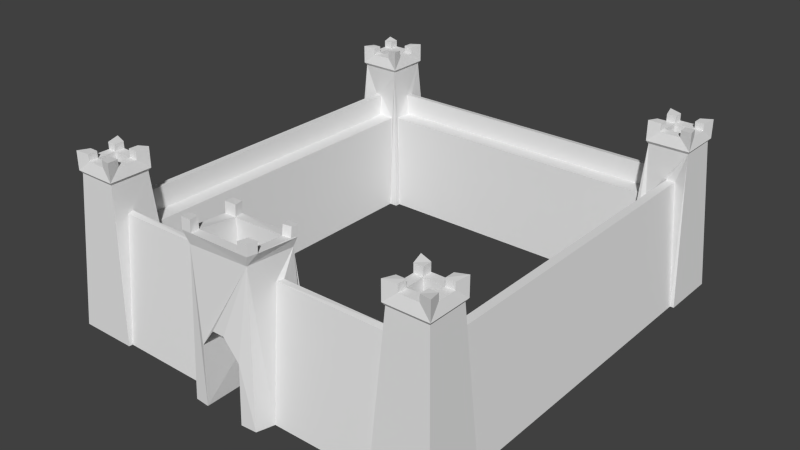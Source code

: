 # Source: castle.blend  (saved by Blender 2.72.0; exported with 4.5.12 LTS)
import bpy
from mathutils import Matrix  # noqa: F401  (used for matrix-valued properties, if any)

bpy.ops.wm.read_factory_settings(use_empty=True)
scene = bpy.context.scene
scene.name = 'Scene'

# ---- collections
col_collection_1 = bpy.data.collections.new('Collection 1'); scene.collection.children.link(col_collection_1)

# ---- materials (node trees are filled in below, after node groups)
mat_material = bpy.data.materials.new('Material')
mat_material.alpha_threshold = 0.0
mat_material.use_transparent_shadow = False
mat_material.roughness = 0.5
mat_material.line_color = (0.0, 0.0, 0.0, 1.0)

# ---- material node trees

# ---- world
world_world = bpy.data.worlds.new('World'); scene.world = world_world
world_world.color = (0.05088, 0.05088, 0.05088)
world_world.use_sun_shadow = False
world_world.sun_shadow_jitter_overblur = 0.0
world_world.cycles.sampling_method = 'MANUAL'
world_world.cycles.sample_map_resolution = 256

# ---- meshes
me_cube_001 = bpy.data.meshes.new('Cube.001')
me_cube_001.from_pydata([(6.827, -5.313, -0.09012), (6.827, -7.313, -0.09012), (4.827, -7.313, -0.09012), (4.827, -5.313, -0.09012), (6.496, -5.643, 5.081), (6.496, -6.982, 5.081), (5.157, -6.982, 5.081), (5.157, -5.643, 5.081), (6.562, -5.578, 5.179), (6.562, -7.048, 5.179), (5.092, -7.048, 5.179), (5.092, -5.578, 5.179), (6.697, -5.313, -0.09012), (6.161, -5.712, 4.027), (5.113, -5.313, -0.09012), (5.272, -5.623, 3.281), (5.859, -5.623, 3.281), (5.878, -5.712, 4.027), (5.51, -6.947, 5.537), (5.192, -6.63, 5.537), (5.51, -6.63, 5.537), (5.51, -6.947, 5.537), (5.192, -6.63, 5.537), (5.51, -6.63, 5.537), (5.092, -7.048, 5.817), (5.51, -6.947, 5.774), (5.192, -6.63, 5.774), (5.51, -6.63, 5.774), (6.158, -6.947, 5.537), (6.159, -5.678, 5.537), (6.462, -6.628, 5.537), (6.158, -6.629, 5.537), (6.462, -6.006, 5.537), (6.159, -6.001, 5.537), (5.192, -5.986, 5.537), (5.487, -5.678, 5.537), (5.498, -5.991, 5.537), (6.562, -7.048, 5.812), (6.158, -6.947, 5.769), (6.462, -6.628, 5.769), (6.158, -6.629, 5.769), (6.562, -5.578, 5.813), (6.159, -5.678, 5.77), (6.462, -6.006, 5.77), (6.159, -6.001, 5.77), (5.092, -5.578, 5.866), (5.192, -5.986, 5.816), (5.487, -5.678, 5.816), (5.498, -5.991, 5.816), (5.51, -6.63, 4.41), (6.158, -6.629, 4.41), (6.159, -6.001, 4.41), (5.498, -5.991, 4.41), (6.827, 5.313, -0.09012), (6.827, 7.313, -0.09012), (4.827, 7.313, -0.09012), (4.827, 5.313, -0.09012), (6.496, 5.643, 5.081), (6.496, 6.982, 5.081), (5.157, 6.982, 5.081), (5.157, 5.643, 5.081), (6.562, 5.578, 5.179), (6.562, 7.048, 5.179), (5.092, 7.048, 5.179), (5.092, 5.578, 5.179), (6.697, 5.313, -0.09012), (6.161, 5.712, 4.027), (5.113, 5.313, -0.09012), (5.272, 5.623, 3.281), (5.859, 5.623, 3.281), (5.878, 5.712, 4.027), (5.51, 6.947, 5.537), (5.192, 6.63, 5.537), (5.51, 6.63, 5.537), (5.51, 6.947, 5.537), (5.192, 6.63, 5.537), (5.51, 6.63, 5.537), (5.092, 7.048, 5.817), (5.51, 6.947, 5.774), (5.192, 6.63, 5.774), (5.51, 6.63, 5.774), (6.158, 6.947, 5.537), (6.159, 5.678, 5.537), (6.462, 6.628, 5.537), (6.158, 6.629, 5.537), (6.462, 6.006, 5.537), (6.159, 6.001, 5.537), (5.192, 5.986, 5.537), (5.487, 5.678, 5.537), (5.498, 5.991, 5.537), (6.562, 7.048, 5.812), (6.158, 6.947, 5.769), (6.462, 6.628, 5.769), (6.158, 6.629, 5.769), (6.562, 5.578, 5.813), (6.159, 5.678, 5.77), (6.462, 6.006, 5.77), (6.159, 6.001, 5.77), (5.092, 5.578, 5.866), (5.192, 5.986, 5.816), (5.487, 5.678, 5.816), (5.498, 5.991, 5.816), (5.51, 6.63, 4.41), (6.158, 6.629, 4.41), (6.159, 6.001, 4.41), (5.498, 5.991, 4.41), (4.827, -5.601, -0.09012), (4.827, -7.187, -0.09012), (1.226, -5.601, -0.1091), (5.094, -6.603, 4.04), (5.041, -5.922, 3.256), (5.094, -6.384, 4.081), (5.041, -6.357, 3.256), (1.348, -7.187, -0.1091), (1.085, -6.597, 4.062), (1.213, -5.922, 3.237), (1.162, -6.384, 4.062), (1.2, -6.357, 3.237), (0.6843, -7.817, -0.07656), (1.275, -5.454, -0.1563), (1.198, -7.767, -0.09341), (0.2085, -7.793, 2.569), (1.093, -7.57, 5.181), (1.062, -5.733, 5.007), (0.2482, -5.575, 2.493), (0.7911, -5.447, -0.1397), (0.6524, -5.552, 1.866), (0.9755, -7.314, 4.003), (0.7076, -7.762, 1.905), (0.8382, -7.258, 5.18), (0.7772, -6.017, 5.07), (0.9674, -6.036, 3.98), (5.077, 5.703, 3.304), (5.052, 6.29, 3.307), (5.106, 6.314, 4.05), (5.086, 6.55, 4.007), (4.827, 5.5, -0.09012), (4.827, 7.106, -0.09012), (-6.827, -5.313, -0.09012), (-6.827, -7.313, -0.09012), (-4.827, -7.313, -0.09012), (-4.827, -5.313, -0.09012), (-6.496, -5.643, 5.081), (-6.496, -6.982, 5.081), (-5.157, -6.982, 5.081), (-5.157, -5.643, 5.081), (-6.562, -5.578, 5.179), (-6.562, -7.048, 5.179), (-5.092, -7.048, 5.179), (-5.092, -5.578, 5.179), (-6.649, -5.313, -0.09012), (-6.099, -5.712, 4.027), (-5.113, -5.313, -0.09012), (-5.272, -5.623, 3.281), (-5.859, -5.623, 3.281), (-5.878, -5.712, 4.027), (-5.51, -6.947, 5.537), (-5.192, -6.63, 5.537), (-5.51, -6.63, 5.537), (-5.51, -6.947, 5.537), (-5.192, -6.63, 5.537), (-5.51, -6.63, 5.537), (-5.092, -7.048, 5.817), (-5.51, -6.947, 5.774), (-5.192, -6.63, 5.774), (-5.51, -6.63, 5.774), (-6.158, -6.947, 5.537), (-6.159, -5.678, 5.537), (-6.462, -6.628, 5.537), (-6.158, -6.629, 5.537), (-6.462, -6.006, 5.537), (-6.159, -6.001, 5.537), (-5.192, -5.986, 5.537), (-5.487, -5.678, 5.537), (-5.498, -5.991, 5.537), (-6.562, -7.048, 5.812), (-6.158, -6.947, 5.769), (-6.462, -6.628, 5.769), (-6.158, -6.629, 5.769), (-6.562, -5.578, 5.813), (-6.159, -5.678, 5.77), (-6.462, -6.006, 5.77), (-6.159, -6.001, 5.77), (-5.092, -5.578, 5.866), (-5.192, -5.986, 5.816), (-5.487, -5.678, 5.816), (-5.498, -5.991, 5.816), (-5.51, -6.63, 4.41), (-6.158, -6.629, 4.41), (-6.159, -6.001, 4.41), (-5.498, -5.991, 4.41), (-6.827, 5.313, -0.09012), (-6.827, 7.313, -0.09012), (-4.827, 7.313, -0.09012), (-4.827, 5.313, -0.09012), (-6.496, 5.643, 5.081), (-6.496, 6.982, 5.081), (-5.157, 6.982, 5.081), (-5.157, 5.643, 5.081), (-6.562, 5.578, 5.179), (-6.562, 7.048, 5.179), (-5.092, 7.048, 5.179), (-5.092, 5.578, 5.179), (-6.649, 5.313, -0.09012), (-6.099, 5.712, 4.027), (-5.113, 5.313, -0.09012), (-5.272, 5.623, 3.281), (-5.859, 5.623, 3.281), (-5.878, 5.712, 4.027), (-5.51, 6.947, 5.537), (-5.192, 6.63, 5.537), (-5.51, 6.63, 5.537), (-5.51, 6.947, 5.537), (-5.192, 6.63, 5.537), (-5.51, 6.63, 5.537), (-5.092, 7.048, 5.817), (-5.51, 6.947, 5.774), (-5.192, 6.63, 5.774), (-5.51, 6.63, 5.774), (-6.158, 6.947, 5.537), (-6.159, 5.678, 5.537), (-6.462, 6.628, 5.537), (-6.158, 6.629, 5.537), (-6.462, 6.006, 5.537), (-6.159, 6.001, 5.537), (-5.192, 5.986, 5.537), (-5.487, 5.678, 5.537), (-5.498, 5.991, 5.537), (-6.562, 7.048, 5.812), (-6.158, 6.947, 5.769), (-6.462, 6.628, 5.769), (-6.158, 6.629, 5.769), (-6.562, 5.578, 5.813), (-6.159, 5.678, 5.77), (-6.462, 6.006, 5.77), (-6.159, 6.001, 5.77), (-5.092, 5.578, 5.866), (-5.192, 5.986, 5.816), (-5.487, 5.678, 5.816), (-5.498, 5.991, 5.816), (-5.51, 6.63, 4.41), (-6.158, 6.629, 4.41), (-6.159, 6.001, 4.41), (-5.498, 5.991, 4.41), (-4.827, -5.601, -0.09012), (-4.827, -7.187, -0.09012), (-1.226, -5.601, -0.1091), (-5.094, -6.574, 4.04), (-5.041, -5.922, 3.256), (-5.094, -6.384, 4.081), (-5.041, -6.357, 3.256), (-1.348, -7.187, -0.1091), (-1.276, -6.567, 4.062), (-1.44, -5.922, 3.237), (-1.292, -6.384, 4.062), (-1.44, -6.357, 3.237), (-1.44, -6.357, 3.237), (-0.6843, -7.817, -0.07656), (-1.275, -5.454, -0.1563), (-1.198, -7.767, -0.09341), (-0.2085, -7.793, 2.569), (-1.44, -6.357, 3.237), (-1.44, -6.357, 3.237), (-1.315, -7.605, 5.181), (-1.413, -5.733, 5.02), (-0.3513, -5.575, 2.48), (-0.7911, -5.447, -0.1397), (-0.6971, -5.552, 1.866), (-0.9755, -7.314, 4.003), (-0.7076, -7.762, 1.905), (-1.004, -7.295, 5.18), (-0.9957, -6.017, 5.036), (-0.9674, -6.036, 3.98), (-5.077, 5.703, 3.304), (-5.052, 6.29, 3.307), (-5.106, 6.314, 4.05), (-5.086, 6.55, 4.007), (-4.827, 5.5, -0.09012), (-4.827, 7.106, -0.09012), (-0.9927, -7.597, 5.181), (-1.333, -7.261, 5.151), (-1.344, -7.574, 5.563), (-1.033, -7.265, 5.562), (-1.0, -7.57, 5.563), (-1.362, -7.231, 5.533), (1.05, -5.958, 5.063), (0.6889, -5.733, 5.042), (1.053, -5.678, 5.371), (0.7677, -5.962, 5.383), (1.04, -5.903, 5.376), (0.6794, -5.678, 5.355), (0.765, -7.574, 5.181), (1.156, -7.239, 5.174), (1.103, -7.56, 5.535), (0.8484, -7.248, 5.534), (0.7751, -7.564, 5.535), (1.166, -7.229, 5.528), (-1.397, -6.034, 5.046), (-1.036, -5.733, 5.037), (-1.418, -5.711, 5.384), (-1.0, -5.995, 5.4), (-1.402, -6.011, 5.41), (-1.041, -5.711, 5.401), (0.9724, -5.809, 4.715), (-1.316, -5.811, 4.656), (0.9724, -7.48, 4.836), (-1.167, -7.511, 4.768)], [(255, 256), (256, 261), (261, 262)], [(4, 5, 1, 0), (5, 6, 2, 1), (34, 46, 45, 11, 10, 24, 26, 22, 19), (6, 5, 9, 10), (4, 7, 11, 8), (5, 4, 8, 9), (20, 19, 22, 23), (21, 25, 24, 10, 9, 37, 38, 28, 18), (11, 45, 47, 35, 29, 42, 41, 8), (30, 39, 37, 9, 8, 41, 43, 32), (68, 15, 16, 69), (33, 32, 43, 44), (67, 14, 15, 68), (19, 20, 36, 34), (23, 22, 26, 27), (18, 20, 23, 21), (27, 26, 24, 25), (21, 23, 27, 25), (36, 20, 49, 52), (30, 31, 40, 39), (29, 35, 36, 33), (20, 18, 28, 31), (36, 35, 47, 48), (39, 40, 38, 37), (31, 28, 38, 40), (41, 42, 44, 43), (29, 33, 44, 42), (47, 45, 46, 48), (34, 36, 48, 46), (31, 30, 32, 33), (51, 52, 49, 50), (33, 36, 52, 51), (31, 33, 51, 50), (20, 31, 50, 49), (60, 64, 63, 59), (53, 54, 58, 57), (54, 55, 59, 58), (87, 72, 75, 79, 77, 63, 64, 98, 99), (59, 63, 62, 58), (57, 61, 64, 60), (58, 62, 61, 57), (73, 76, 75, 72), (74, 71, 81, 91, 90, 62, 63, 77, 78), (64, 61, 94, 95, 82, 88, 100, 98), (83, 85, 96, 94, 61, 62, 90, 92), (57, 60, 56, 67, 68, 69, 70, 66, 65, 53), (86, 97, 96, 85), (72, 87, 89, 73), (76, 80, 79, 75), (71, 74, 76, 73), (80, 78, 77, 79), (74, 78, 80, 76), (89, 105, 102, 73), (83, 92, 93, 84), (82, 86, 89, 88), (73, 84, 81, 71), (89, 101, 100, 88), (92, 90, 91, 93), (84, 93, 91, 81), (94, 96, 97, 95), (82, 95, 97, 86), (100, 101, 99, 98), (87, 99, 101, 89), (84, 86, 85, 83), (104, 103, 102, 105), (86, 104, 105, 89), (84, 103, 104, 86), (73, 102, 103, 84), (13, 12, 65, 66), (17, 13, 66, 70), (16, 17, 70, 69), (110, 106, 108, 115), (7, 6, 10, 11), (4, 0, 12, 13, 17, 16, 15, 14, 3, 7), (7, 3, 106, 110, 112, 111, 109, 107, 2, 6), (124, 121, 260, 265), (110, 115, 117, 112), (260, 121, 128, 118, 120, 305, 306, 259, 257, 269), (107, 109, 114, 113), (111, 116, 114, 109), (111, 112, 117, 116), (128, 121, 124, 126), (129, 130, 131, 127), (118, 128, 126, 125), (127, 268, 270, 129), (55, 137, 135, 134, 133, 132, 136, 56, 60, 59), (132, 273, 277, 136), (133, 274, 273, 132), (142, 138, 139, 143), (143, 139, 140, 144), (172, 157, 160, 164, 162, 148, 149, 183, 184), (144, 148, 147, 143), (142, 146, 149, 145), (143, 147, 146, 142), (158, 161, 160, 157), (159, 156, 166, 176, 175, 147, 148, 162, 163), (149, 146, 179, 180, 167, 173, 185, 183), (168, 170, 181, 179, 146, 147, 175, 177), (206, 207, 154, 153), (171, 182, 181, 170), (205, 206, 153, 152), (157, 172, 174, 158), (161, 165, 164, 160), (156, 159, 161, 158), (165, 163, 162, 164), (159, 163, 165, 161), (174, 190, 187, 158), (168, 177, 178, 169), (167, 171, 174, 173), (158, 169, 166, 156), (174, 186, 185, 173), (177, 175, 176, 178), (169, 178, 176, 166), (179, 181, 182, 180), (167, 180, 182, 171), (185, 186, 184, 183), (172, 184, 186, 174), (169, 171, 170, 168), (189, 188, 187, 190), (171, 189, 190, 174), (169, 188, 189, 171), (158, 187, 188, 169), (154, 207, 208, 155), (198, 197, 201, 202), (191, 195, 196, 192), (192, 196, 197, 193), (225, 237, 236, 202, 201, 215, 217, 213, 210), (197, 196, 200, 201), (195, 198, 202, 199), (196, 195, 199, 200), (211, 210, 213, 214), (212, 216, 215, 201, 200, 228, 229, 219, 209), (202, 236, 238, 226, 220, 233, 232, 199), (221, 230, 228, 200, 199, 232, 234, 223), (195, 191, 203, 204, 208, 207, 206, 205, 194, 198), (151, 204, 203, 150), (224, 223, 234, 235), (210, 211, 227, 225), (214, 213, 217, 218), (209, 211, 214, 212), (218, 217, 215, 216), (212, 214, 218, 216), (227, 211, 240, 243), (221, 222, 231, 230), (220, 226, 227, 224), (211, 209, 219, 222), (227, 226, 238, 239), (230, 231, 229, 228), (222, 219, 229, 231), (232, 233, 235, 234), (220, 224, 235, 233), (238, 236, 237, 239), (225, 227, 239, 237), (222, 221, 223, 224), (242, 243, 240, 241), (224, 227, 243, 242), (222, 224, 242, 241), (211, 222, 241, 240), (155, 208, 204, 151), (248, 253, 246, 244), (145, 149, 148, 144), (142, 145, 141, 152, 153, 154, 155, 151, 150, 138), (145, 144, 140, 245, 247, 249, 250, 248, 244, 141), (248, 250, 255, 253), (271, 272, 131, 130), (306, 304, 258, 246, 253, 262, 254, 252, 251, 259), (245, 251, 252, 247), (249, 247, 252, 254), (249, 254, 262, 250), (269, 267, 265, 260), (270, 268, 272, 271), (257, 266, 267, 269), (124, 265, 267, 266, 258, 304, 303, 119, 125, 126), (193, 197, 198, 194, 277, 273, 274, 275, 276, 278), (135, 276, 275, 134), (134, 275, 274, 133), (135, 137, 278, 276), (131, 272, 268, 127), (279, 270, 282, 283), (130, 286, 298, 271), (280, 270, 271, 297), (293, 296, 294, 295), (283, 282, 284, 281), (270, 280, 284, 282), (263, 279, 283, 281), (280, 263, 281, 284), (129, 291, 295, 294), (130, 285, 289, 288), (289, 287, 290, 288), (286, 130, 288, 290), (123, 286, 290, 287), (285, 123, 287, 289), (129, 270, 279, 291), (292, 285, 130, 129), (292, 129, 294, 296), (291, 122, 293, 295), (122, 292, 296, 293), (300, 302, 299, 301), (297, 271, 300, 301), (271, 298, 302, 300), (264, 297, 301, 299), (298, 264, 299, 302), (306, 305, 122, 291, 279, 263), (303, 304, 264, 298, 286, 123), (122, 305, 303, 123, 285, 292), (263, 280, 297, 264, 304, 306), (305, 120, 113, 114, 116, 117, 115, 108, 119, 303)])
me_cube_001.materials.append(mat_material)
me_cube_001.use_remesh_preserve_volume = False
me_cube_001.use_remesh_preserve_attributes = False
me_cube_001.use_mirror_vertex_groups = False
me_cube_001.update()

# ---- objects
ob_cube = bpy.data.objects.new('Cube', me_cube_001)

# ---- transforms, parenting, visibility, modifiers, constraints
ob_cube.location = (0.0, 0.0, 0.0)
ob_cube.lock_rotations_4d = False
ob_cube.empty_display_type = 'ARROWS'
ob_cube.lineart.crease_threshold = 0.0

# ---- collection membership
col_collection_1.objects.link(ob_cube)

# ---- scene / render settings (as saved in the file)
scene.frame_start = 1; scene.frame_end = 250; scene.frame_set(1)
scene.render.engine = 'BLENDER_EEVEE_NEXT'
scene.render.resolution_percentage = 50
scene.render.dither_intensity = 0.0
scene.cycles.use_denoising = False
scene.cycles.samples = 10
scene.cycles.sampling_pattern = 'TABULATED_SOBOL'
scene.cycles.light_sampling_threshold = 0.0
scene.cycles.use_adaptive_sampling = False
scene.cycles.use_light_tree = False
scene.cycles.blur_glossy = 0.0
scene.cycles.pixel_filter_type = 'GAUSSIAN'
scene.cycles.sample_clamp_indirect = 0.0
scene.view_settings.view_transform = 'Standard'
bpy.context.view_layer.update()

# ---- added for rendering (the .blend has no active camera and no usable light): camera, sun
cam_auto = bpy.data.cameras.new('AutoCamera')
cam_auto.lens = 50.0
cam_auto.sensor_width = 36.0
cam_auto.clip_end = 1000.0
ob_auto_camera = bpy.data.objects.new('AutoCamera', cam_auto)
scene.collection.objects.link(ob_auto_camera)
ob_auto_camera.location = (19.6621, -23.8468, 18.5846)
ob_auto_camera.rotation_euler = (1.09748, -7.21219e-08, 0.694738)
scene.camera = ob_auto_camera
light_auto_sun = bpy.data.lights.new('AutoSun', 'SUN')
light_auto_sun.energy = 3.0
light_auto_sun.angle = 0.0523599
ob_auto_sun = bpy.data.objects.new('AutoSun', light_auto_sun)
scene.collection.objects.link(ob_auto_sun)
ob_auto_sun.rotation_euler = (0.872665, 0.174533, 0.523599)
bpy.context.view_layer.update()
